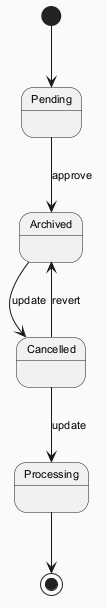

The diagram above was rendered by PlantUML. Its source (embedded in the PNG):
@startuml
skinparam backgroundColor #FAFAFA
skinparam classBackgroundColor #FFF3E0
skinparam classBorderColor #E65100
skinparam defaultFontSize 11
[*] --> Pending
Pending --> Archived : approve
Archived --> Cancelled : update
Cancelled --> Processing : update
Cancelled --> Archived : revert
Processing --> [*]
@enduml